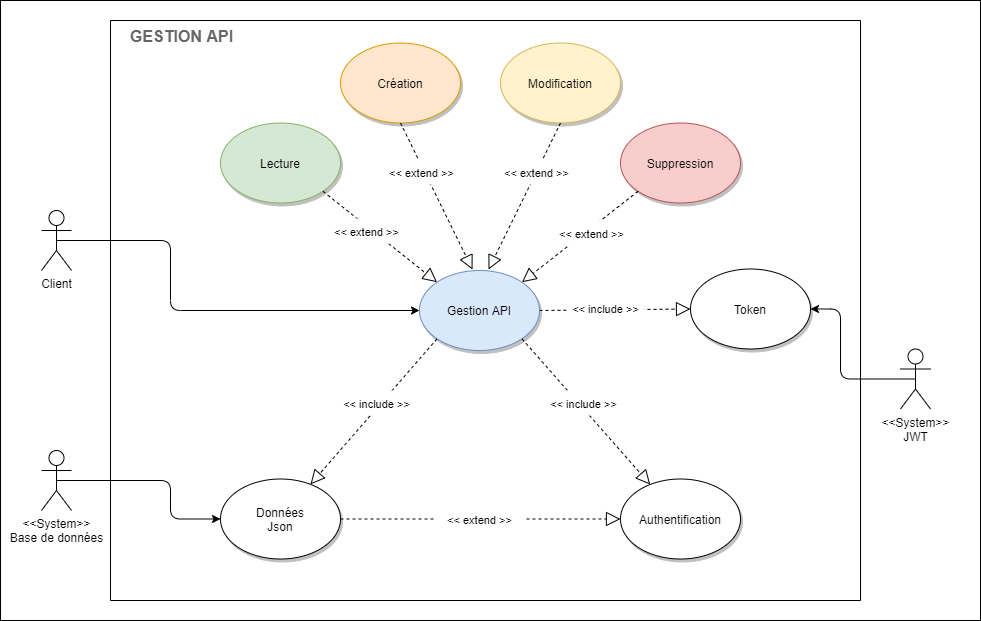

The diagram above was exported from draw.io. Its source (the exported page's mxGraphModel, read from the mxfile embedded in the PNG):
<mxGraphModel dx="1090" dy="1766" grid="1" gridSize="10" guides="1" tooltips="1" connect="1" arrows="1" fold="1" page="1" pageScale="1" pageWidth="827" pageHeight="1169" math="0" shadow="0">
  <root>
    <mxCell id="0" />
    <mxCell id="1" parent="0" />
    <mxCell id="WG0vmA7GrmN-rocCWLWq-1" value="" style="rounded=0;whiteSpace=wrap;html=1;fillColor=none;" parent="1" vertex="1">
      <mxGeometry x="230" y="-180" width="980" height="620" as="geometry" />
    </mxCell>
    <mxCell id="WG0vmA7GrmN-rocCWLWq-2" value="" style="shape=folder;fontStyle=1;spacingTop=10;tabWidth=40;tabHeight=0;tabPosition=left;html=1;" parent="1" vertex="1">
      <mxGeometry x="340" y="-160" width="750" height="580" as="geometry" />
    </mxCell>
    <mxCell id="WG0vmA7GrmN-rocCWLWq-3" style="edgeStyle=orthogonalEdgeStyle;rounded=1;orthogonalLoop=1;jettySize=auto;html=1;exitX=0.5;exitY=0.5;exitDx=0;exitDy=0;exitPerimeter=0;shadow=0;" parent="1" source="WG0vmA7GrmN-rocCWLWq-4" target="WG0vmA7GrmN-rocCWLWq-8" edge="1">
      <mxGeometry relative="1" as="geometry">
        <Array as="points">
          <mxPoint x="400" y="60" />
          <mxPoint x="400" y="130" />
        </Array>
      </mxGeometry>
    </mxCell>
    <mxCell id="WG0vmA7GrmN-rocCWLWq-4" value="Client" style="shape=umlActor;verticalLabelPosition=bottom;verticalAlign=top;html=1;" parent="1" vertex="1">
      <mxGeometry x="271" y="30" width="30" height="60" as="geometry" />
    </mxCell>
    <mxCell id="WG0vmA7GrmN-rocCWLWq-5" value="Création" style="ellipse;whiteSpace=wrap;html=1;fillColor=#ffe6cc;strokeColor=#d79b00;shadow=1;" parent="1" vertex="1">
      <mxGeometry x="570" y="-137.5" width="120" height="80" as="geometry" />
    </mxCell>
    <mxCell id="WG0vmA7GrmN-rocCWLWq-6" value="" style="endArrow=block;dashed=1;endFill=0;endSize=12;html=1;exitX=1;exitY=0.5;exitDx=0;exitDy=0;entryX=0;entryY=0.5;entryDx=0;entryDy=0;" parent="1" source="WG0vmA7GrmN-rocCWLWq-8" target="WG0vmA7GrmN-rocCWLWq-9" edge="1">
      <mxGeometry width="160" relative="1" as="geometry">
        <mxPoint x="620" y="90" as="sourcePoint" />
        <mxPoint x="909" y="154" as="targetPoint" />
      </mxGeometry>
    </mxCell>
    <mxCell id="WG0vmA7GrmN-rocCWLWq-7" value="&lt;div&gt;&lt;font style=&quot;font-size: 16px&quot; color=&quot;#666666&quot;&gt;&lt;b&gt;GESTION API&lt;/b&gt;&lt;/font&gt;&lt;/div&gt;" style="text;html=1;align=left;" parent="1" vertex="1">
      <mxGeometry x="358.2" y="-160" width="111.8" height="30" as="geometry" />
    </mxCell>
    <mxCell id="WG0vmA7GrmN-rocCWLWq-8" value="Gestion API" style="ellipse;whiteSpace=wrap;html=1;fillColor=#dae8fc;strokeColor=#6c8ebf;shadow=1;" parent="1" vertex="1">
      <mxGeometry x="649" y="90" width="120" height="80" as="geometry" />
    </mxCell>
    <mxCell id="WG0vmA7GrmN-rocCWLWq-9" value="Token" style="ellipse;whiteSpace=wrap;html=1;shadow=1;" parent="1" vertex="1">
      <mxGeometry x="920" y="88.5" width="120" height="80" as="geometry" />
    </mxCell>
    <mxCell id="WG0vmA7GrmN-rocCWLWq-10" value="Suppression" style="ellipse;whiteSpace=wrap;html=1;shadow=1;fillColor=#f8cecc;strokeColor=#b85450;" parent="1" vertex="1">
      <mxGeometry x="850" y="-57.5" width="120" height="80" as="geometry" />
    </mxCell>
    <mxCell id="WG0vmA7GrmN-rocCWLWq-13" value="" style="endArrow=block;dashed=1;endFill=0;endSize=12;html=1;exitX=0;exitY=1;exitDx=0;exitDy=0;entryX=1;entryY=0;entryDx=0;entryDy=0;" parent="1" source="WG0vmA7GrmN-rocCWLWq-10" target="WG0vmA7GrmN-rocCWLWq-8" edge="1">
      <mxGeometry width="160" relative="1" as="geometry">
        <mxPoint x="709" y="90" as="sourcePoint" />
        <mxPoint x="751" y="100" as="targetPoint" />
        <Array as="points" />
      </mxGeometry>
    </mxCell>
    <mxCell id="WG0vmA7GrmN-rocCWLWq-14" value="" style="endArrow=block;dashed=1;endFill=0;endSize=12;html=1;exitX=0.5;exitY=1;exitDx=0;exitDy=0;entryX=0.442;entryY=-0.012;entryDx=0;entryDy=0;entryPerimeter=0;" parent="1" source="WG0vmA7GrmN-rocCWLWq-5" target="WG0vmA7GrmN-rocCWLWq-8" edge="1">
      <mxGeometry width="160" relative="1" as="geometry">
        <mxPoint x="837.5735931288073" y="3.2842712474616746" as="sourcePoint" />
        <mxPoint x="687" y="91" as="targetPoint" />
        <Array as="points" />
      </mxGeometry>
    </mxCell>
    <mxCell id="WG0vmA7GrmN-rocCWLWq-17" value="&lt;font style=&quot;font-size: 11px&quot;&gt;&amp;lt;&amp;lt; extend &amp;gt;&amp;gt;&lt;/font&gt;" style="text;html=1;align=center;fillColor=#ffffff;" parent="1" vertex="1">
      <mxGeometry x="606" y="-21" width="90" height="25" as="geometry" />
    </mxCell>
    <mxCell id="WG0vmA7GrmN-rocCWLWq-18" value="Données&lt;br&gt;Json" style="ellipse;whiteSpace=wrap;html=1;shadow=1;" parent="1" vertex="1">
      <mxGeometry x="450" y="298.5" width="120" height="80" as="geometry" />
    </mxCell>
    <mxCell id="WG0vmA7GrmN-rocCWLWq-19" value="" style="endArrow=block;dashed=1;endFill=0;endSize=12;html=1;exitX=0;exitY=1;exitDx=0;exitDy=0;" parent="1" source="WG0vmA7GrmN-rocCWLWq-8" target="WG0vmA7GrmN-rocCWLWq-18" edge="1">
      <mxGeometry width="160" relative="1" as="geometry">
        <mxPoint x="719" y="310" as="sourcePoint" />
        <mxPoint x="719" y="180" as="targetPoint" />
      </mxGeometry>
    </mxCell>
    <mxCell id="WG0vmA7GrmN-rocCWLWq-21" value="&lt;font style=&quot;font-size: 11px&quot;&gt;&amp;lt;&amp;lt; include &amp;gt;&amp;gt;&lt;/font&gt;" style="text;html=1;align=center;fillColor=#ffffff;" parent="1" vertex="1">
      <mxGeometry x="796" y="115" width="78" height="25" as="geometry" />
    </mxCell>
    <mxCell id="yUi-xcZ-TGcRGuBILxH9-6" value="&amp;lt;&amp;lt;System&amp;gt;&amp;gt;&lt;br&gt;Base de données" style="shape=umlActor;verticalLabelPosition=bottom;verticalAlign=top;html=1;" parent="1" vertex="1">
      <mxGeometry x="271" y="270" width="30" height="60" as="geometry" />
    </mxCell>
    <mxCell id="yUi-xcZ-TGcRGuBILxH9-10" style="edgeStyle=orthogonalEdgeStyle;rounded=1;orthogonalLoop=1;jettySize=auto;html=1;exitX=0.5;exitY=0.5;exitDx=0;exitDy=0;exitPerimeter=0;shadow=0;entryX=0;entryY=0.5;entryDx=0;entryDy=0;" parent="1" source="yUi-xcZ-TGcRGuBILxH9-6" target="WG0vmA7GrmN-rocCWLWq-18" edge="1">
      <mxGeometry relative="1" as="geometry">
        <Array as="points">
          <mxPoint x="400" y="300" />
          <mxPoint x="400" y="339" />
        </Array>
        <mxPoint x="296" y="70" as="sourcePoint" />
        <mxPoint x="659" y="140" as="targetPoint" />
      </mxGeometry>
    </mxCell>
    <mxCell id="lj6DxXYrxHW-u3DZiMIi-1" value="Lecture" style="ellipse;whiteSpace=wrap;html=1;shadow=1;fillColor=#d5e8d4;strokeColor=#82b366;" vertex="1" parent="1">
      <mxGeometry x="450" y="-57.5" width="120" height="80" as="geometry" />
    </mxCell>
    <mxCell id="lj6DxXYrxHW-u3DZiMIi-2" value="" style="endArrow=block;dashed=1;endFill=0;endSize=12;html=1;exitX=1;exitY=1;exitDx=0;exitDy=0;entryX=0;entryY=0;entryDx=0;entryDy=0;" edge="1" parent="1" source="lj6DxXYrxHW-u3DZiMIi-1" target="WG0vmA7GrmN-rocCWLWq-8">
      <mxGeometry width="160" relative="1" as="geometry">
        <mxPoint x="719" y="-60" as="sourcePoint" />
        <mxPoint x="719" y="100" as="targetPoint" />
        <Array as="points" />
      </mxGeometry>
    </mxCell>
    <mxCell id="lj6DxXYrxHW-u3DZiMIi-3" value="&lt;font style=&quot;font-size: 11px&quot;&gt;&amp;lt;&amp;lt; extend &amp;gt;&amp;gt;&lt;/font&gt;" style="text;html=1;align=center;fillColor=#ffffff;" vertex="1" parent="1">
      <mxGeometry x="551" y="38" width="90" height="25" as="geometry" />
    </mxCell>
    <mxCell id="lj6DxXYrxHW-u3DZiMIi-4" value="&lt;font style=&quot;font-size: 11px&quot;&gt;&amp;lt;&amp;lt; include &amp;gt;&amp;gt;&lt;/font&gt;" style="text;html=1;align=center;fillColor=#ffffff;" vertex="1" parent="1">
      <mxGeometry x="561" y="210" width="90" height="25" as="geometry" />
    </mxCell>
    <mxCell id="lj6DxXYrxHW-u3DZiMIi-6" value="Authentification" style="ellipse;whiteSpace=wrap;html=1;shadow=1;" vertex="1" parent="1">
      <mxGeometry x="850" y="298.5" width="120" height="80" as="geometry" />
    </mxCell>
    <mxCell id="lj6DxXYrxHW-u3DZiMIi-7" value="" style="endArrow=block;dashed=1;endFill=0;endSize=12;html=1;exitX=1;exitY=1;exitDx=0;exitDy=0;" edge="1" parent="1" source="WG0vmA7GrmN-rocCWLWq-8" target="lj6DxXYrxHW-u3DZiMIi-6">
      <mxGeometry width="160" relative="1" as="geometry">
        <mxPoint x="676.5735931288073" y="168.28427124746167" as="sourcePoint" />
        <mxPoint x="541.2984395840517" y="315.8733881643775" as="targetPoint" />
      </mxGeometry>
    </mxCell>
    <mxCell id="lj6DxXYrxHW-u3DZiMIi-8" value="&lt;font style=&quot;font-size: 11px&quot;&gt;&amp;lt;&amp;lt; include &amp;gt;&amp;gt;&lt;/font&gt;" style="text;html=1;align=center;fillColor=#ffffff;" vertex="1" parent="1">
      <mxGeometry x="768" y="210" width="90" height="25" as="geometry" />
    </mxCell>
    <mxCell id="lj6DxXYrxHW-u3DZiMIi-11" value="&amp;lt;&amp;lt;System&amp;gt;&amp;gt;&lt;br&gt;JWT" style="shape=umlActor;verticalLabelPosition=bottom;verticalAlign=top;html=1;" vertex="1" parent="1">
      <mxGeometry x="1130" y="168.5" width="30" height="60" as="geometry" />
    </mxCell>
    <mxCell id="lj6DxXYrxHW-u3DZiMIi-12" value="" style="endArrow=block;dashed=1;endFill=0;endSize=12;html=1;exitX=1;exitY=0.5;exitDx=0;exitDy=0;entryX=0;entryY=0.5;entryDx=0;entryDy=0;" edge="1" parent="1" source="WG0vmA7GrmN-rocCWLWq-18" target="lj6DxXYrxHW-u3DZiMIi-6">
      <mxGeometry width="160" relative="1" as="geometry">
        <mxPoint x="960" y="173.53999999999996" as="sourcePoint" />
        <mxPoint x="842.4264068711927" y="321.71572875253787" as="targetPoint" />
      </mxGeometry>
    </mxCell>
    <mxCell id="lj6DxXYrxHW-u3DZiMIi-13" value="&lt;font style=&quot;font-size: 11px&quot;&gt;&amp;lt;&amp;lt; extend &amp;gt;&amp;gt;&lt;/font&gt;" style="text;html=1;align=center;fillColor=#ffffff;" vertex="1" parent="1">
      <mxGeometry x="664" y="326" width="90" height="25" as="geometry" />
    </mxCell>
    <mxCell id="lj6DxXYrxHW-u3DZiMIi-14" style="edgeStyle=orthogonalEdgeStyle;rounded=1;orthogonalLoop=1;jettySize=auto;html=1;exitX=0.5;exitY=0.5;exitDx=0;exitDy=0;exitPerimeter=0;shadow=0;entryX=1;entryY=0.5;entryDx=0;entryDy=0;" edge="1" parent="1" source="lj6DxXYrxHW-u3DZiMIi-11" target="WG0vmA7GrmN-rocCWLWq-9">
      <mxGeometry relative="1" as="geometry">
        <Array as="points">
          <mxPoint x="1070" y="199" />
          <mxPoint x="1070" y="129" />
        </Array>
        <mxPoint x="296" y="310" as="sourcePoint" />
        <mxPoint x="450" y="350" as="targetPoint" />
      </mxGeometry>
    </mxCell>
    <mxCell id="lj6DxXYrxHW-u3DZiMIi-15" value="Modification" style="ellipse;whiteSpace=wrap;html=1;fillColor=#fff2cc;strokeColor=#d6b656;shadow=1;" vertex="1" parent="1">
      <mxGeometry x="730" y="-137.5" width="120" height="80" as="geometry" />
    </mxCell>
    <mxCell id="lj6DxXYrxHW-u3DZiMIi-16" value="" style="endArrow=block;dashed=1;endFill=0;endSize=12;html=1;exitX=0.5;exitY=1;exitDx=0;exitDy=0;entryX=0.575;entryY=-0.012;entryDx=0;entryDy=0;entryPerimeter=0;startSize=6;" edge="1" parent="1" source="lj6DxXYrxHW-u3DZiMIi-15" target="WG0vmA7GrmN-rocCWLWq-8">
      <mxGeometry width="160" relative="1" as="geometry">
        <mxPoint x="640" y="-47.5" as="sourcePoint" />
        <mxPoint x="709" y="90" as="targetPoint" />
        <Array as="points" />
      </mxGeometry>
    </mxCell>
    <mxCell id="lj6DxXYrxHW-u3DZiMIi-17" value="&lt;font style=&quot;font-size: 11px&quot;&gt;&amp;lt;&amp;lt; extend &amp;gt;&amp;gt;&lt;/font&gt;" style="text;html=1;align=center;fillColor=#ffffff;" vertex="1" parent="1">
      <mxGeometry x="776" y="40" width="90" height="25" as="geometry" />
    </mxCell>
    <mxCell id="WG0vmA7GrmN-rocCWLWq-16" value="&lt;font style=&quot;font-size: 11px&quot;&gt;&amp;lt;&amp;lt; extend &amp;gt;&amp;gt;&lt;/font&gt;" style="text;html=1;align=center;fillColor=#ffffff;" parent="1" vertex="1">
      <mxGeometry x="721" y="-21" width="90" height="25" as="geometry" />
    </mxCell>
  </root>
</mxGraphModel>